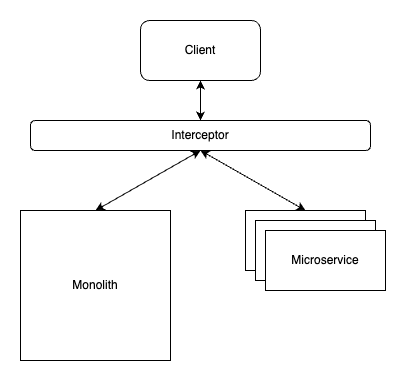

The diagram above was exported from draw.io. Its source (the exported page's mxGraphModel, read from the mxfile embedded in the PNG):
<mxGraphModel dx="984" dy="659" grid="1" gridSize="10" guides="1" tooltips="1" connect="1" arrows="1" fold="1" page="1" pageScale="1" pageWidth="850" pageHeight="1100" math="0" shadow="0">
  <root>
    <mxCell id="0" />
    <mxCell id="1" parent="0" />
    <mxCell id="ewaFHARDGmRmeSsp8WUu-522" style="edgeStyle=orthogonalEdgeStyle;rounded=0;orthogonalLoop=1;jettySize=auto;html=1;entryX=0.5;entryY=0;entryDx=0;entryDy=0;entryPerimeter=0;" edge="1" parent="1" source="ewaFHARDGmRmeSsp8WUu-518">
      <mxGeometry relative="1" as="geometry">
        <mxPoint x="339.75" y="200" as="targetPoint" />
      </mxGeometry>
    </mxCell>
    <mxCell id="ewaFHARDGmRmeSsp8WUu-571" value="Client" style="rounded=1;whiteSpace=wrap;html=1;" vertex="1" parent="1">
      <mxGeometry x="320" y="40" width="120" height="60" as="geometry" />
    </mxCell>
    <mxCell id="ewaFHARDGmRmeSsp8WUu-572" value="Interceptor" style="rounded=1;whiteSpace=wrap;html=1;" vertex="1" parent="1">
      <mxGeometry x="210" y="140" width="340" height="30" as="geometry" />
    </mxCell>
    <mxCell id="ewaFHARDGmRmeSsp8WUu-573" value="" style="rounded=0;whiteSpace=wrap;html=1;" vertex="1" parent="1">
      <mxGeometry x="425" y="230" width="120" height="60" as="geometry" />
    </mxCell>
    <mxCell id="ewaFHARDGmRmeSsp8WUu-574" value="Monolith" style="whiteSpace=wrap;html=1;aspect=fixed;" vertex="1" parent="1">
      <mxGeometry x="200" y="230" width="150" height="150" as="geometry" />
    </mxCell>
    <mxCell id="ewaFHARDGmRmeSsp8WUu-575" value="" style="endArrow=classic;startArrow=classic;html=1;rounded=0;entryX=0.5;entryY=1;entryDx=0;entryDy=0;exitX=0.5;exitY=0;exitDx=0;exitDy=0;" edge="1" parent="1" source="ewaFHARDGmRmeSsp8WUu-572" target="ewaFHARDGmRmeSsp8WUu-571">
      <mxGeometry width="50" height="50" relative="1" as="geometry">
        <mxPoint x="330" y="160" as="sourcePoint" />
        <mxPoint x="380" y="110" as="targetPoint" />
      </mxGeometry>
    </mxCell>
    <mxCell id="ewaFHARDGmRmeSsp8WUu-576" value="" style="endArrow=classic;startArrow=classic;html=1;rounded=0;entryX=0.5;entryY=1;entryDx=0;entryDy=0;exitX=0.5;exitY=0;exitDx=0;exitDy=0;" edge="1" parent="1" source="ewaFHARDGmRmeSsp8WUu-574" target="ewaFHARDGmRmeSsp8WUu-572">
      <mxGeometry width="50" height="50" relative="1" as="geometry">
        <mxPoint x="310" y="230" as="sourcePoint" />
        <mxPoint x="360" y="180" as="targetPoint" />
      </mxGeometry>
    </mxCell>
    <mxCell id="ewaFHARDGmRmeSsp8WUu-577" value="" style="endArrow=classic;startArrow=classic;html=1;rounded=0;entryX=0.5;entryY=1;entryDx=0;entryDy=0;exitX=0.5;exitY=0;exitDx=0;exitDy=0;" edge="1" parent="1" source="ewaFHARDGmRmeSsp8WUu-573" target="ewaFHARDGmRmeSsp8WUu-572">
      <mxGeometry width="50" height="50" relative="1" as="geometry">
        <mxPoint x="440" y="250" as="sourcePoint" />
        <mxPoint x="490" y="200" as="targetPoint" />
      </mxGeometry>
    </mxCell>
    <mxCell id="ewaFHARDGmRmeSsp8WUu-578" value="" style="rounded=0;whiteSpace=wrap;html=1;" vertex="1" parent="1">
      <mxGeometry x="435" y="240" width="120" height="60" as="geometry" />
    </mxCell>
    <mxCell id="ewaFHARDGmRmeSsp8WUu-579" value="Microservice" style="rounded=0;whiteSpace=wrap;html=1;" vertex="1" parent="1">
      <mxGeometry x="445" y="250" width="120" height="60" as="geometry" />
    </mxCell>
  </root>
</mxGraphModel>